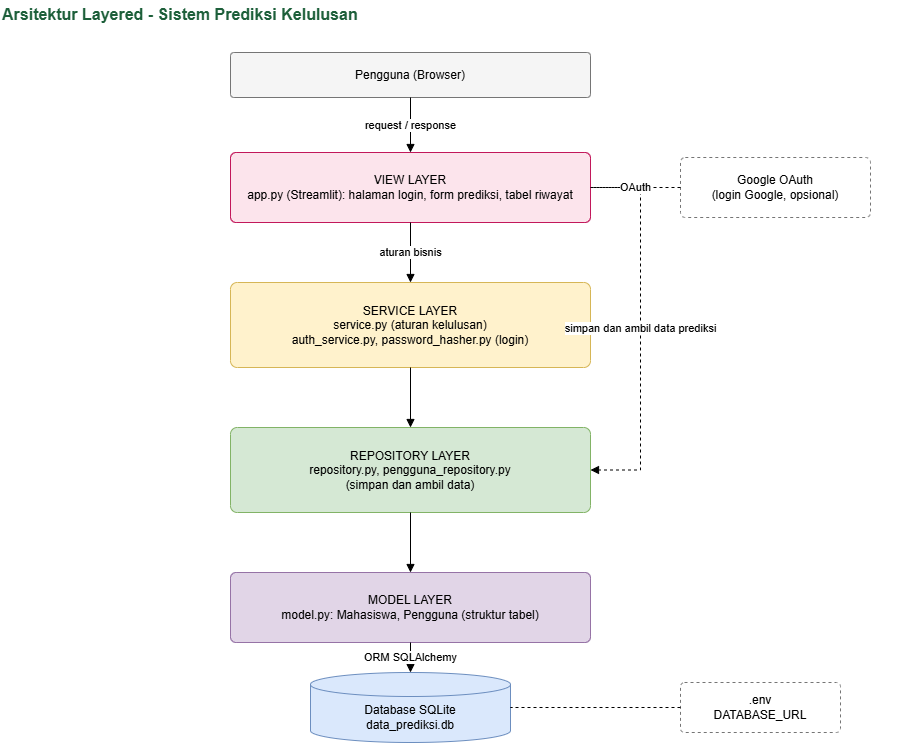

The diagram above was exported from draw.io. Its source (the exported page's mxGraphModel, read from the mxfile embedded in the PNG):
<mxGraphModel dx="1310" dy="783" grid="1" gridSize="10" guides="1" tooltips="1" connect="1" arrows="1" fold="1" page="1" pageScale="1" pageWidth="1000" pageHeight="760" math="0" shadow="0">
  <root>
    <mxCell id="0" />
    <mxCell id="1" parent="0" />
    <mxCell id="ttl" parent="1" style="text;html=1;align=left;verticalAlign=middle;fontSize=16;fontStyle=1;fontColor=#1D5F3A;" value="Arsitektur Layered - Sistem Prediksi Kelulusan" vertex="1">
      <mxGeometry height="28" width="900" x="20" y="8" as="geometry" />
    </mxCell>
    <mxCell id="ar_user" parent="1" style="rounded=1;arcSize=8;whiteSpace=wrap;html=1;fontSize=12;fillColor=#F5F5F5;strokeColor=#757575;" value="Pengguna (Browser)" vertex="1">
      <mxGeometry height="45" width="360" x="250" y="60" as="geometry" />
    </mxCell>
    <mxCell id="ar_view" parent="1" style="rounded=1;arcSize=8;whiteSpace=wrap;html=1;fontSize=12;fillColor=#FCE4EC;strokeColor=#C2185B;" value="VIEW LAYER&lt;br&gt;app.py (Streamlit): halaman login, form prediksi, tabel riwayat" vertex="1">
      <mxGeometry height="70" width="360" x="250" y="160" as="geometry" />
    </mxCell>
    <mxCell id="ar_svc" parent="1" style="rounded=1;arcSize=8;whiteSpace=wrap;html=1;fontSize=12;fillColor=#FFF2CC;strokeColor=#D6B656;" value="SERVICE LAYER&lt;br&gt;service.py (aturan kelulusan)&lt;br&gt;auth_service.py, password_hasher.py (login)" vertex="1">
      <mxGeometry height="85" width="360" x="250" y="290" as="geometry" />
    </mxCell>
    <mxCell id="ar_repo" parent="1" style="rounded=1;arcSize=8;whiteSpace=wrap;html=1;fontSize=12;fillColor=#D5E8D4;strokeColor=#82B366;" value="REPOSITORY LAYER&lt;br&gt;repository.py, pengguna_repository.py&lt;br&gt;(simpan dan ambil data)" vertex="1">
      <mxGeometry height="85" width="360" x="250" y="435" as="geometry" />
    </mxCell>
    <mxCell id="ar_mod" parent="1" style="rounded=1;arcSize=8;whiteSpace=wrap;html=1;fontSize=12;fillColor=#E1D5E7;strokeColor=#9673A6;" value="MODEL LAYER&lt;br&gt;model.py: Mahasiswa, Pengguna (struktur tabel)" vertex="1">
      <mxGeometry height="70" width="360" x="250" y="580" as="geometry" />
    </mxCell>
    <mxCell id="ar_db" parent="1" style="shape=cylinder3;whiteSpace=wrap;html=1;boundedLbl=1;backgroundOutline=1;size=12;fillColor=#DAE8FC;strokeColor=#6C8EBF;fontSize=12;" value="Database SQLite&lt;br&gt;data_prediksi.db" vertex="1">
      <mxGeometry height="70" width="200" x="330" y="680" as="geometry" />
    </mxCell>
    <mxCell id="ar_env" parent="1" style="rounded=1;arcSize=8;whiteSpace=wrap;html=1;fontSize=12;fillColor=#FFFFFF;strokeColor=#757575;dashed=1;" value=".env&lt;br&gt;DATABASE_URL" vertex="1">
      <mxGeometry height="50" width="160" x="700" y="690" as="geometry" />
    </mxCell>
    <mxCell id="ar_google" parent="1" style="rounded=1;arcSize=8;whiteSpace=wrap;html=1;fontSize=12;fillColor=#FFFFFF;strokeColor=#757575;dashed=1;" value="Google OAuth&lt;br&gt;(login Google, opsional)" vertex="1">
      <mxGeometry height="60" width="190" x="700" y="165" as="geometry" />
    </mxCell>
    <mxCell id="ar1" edge="1" parent="1" source="ar_user" style="html=1;endArrow=block;endFill=1;labelBackgroundColor=#ffffff;fontSize=11;edgeStyle=orthogonalEdgeStyle;rounded=0;" target="ar_view" value="request / response">
      <mxGeometry relative="1" as="geometry" />
    </mxCell>
    <mxCell id="ar2" edge="1" parent="1" source="ar_view" style="html=1;endArrow=block;endFill=1;labelBackgroundColor=#ffffff;fontSize=11;edgeStyle=orthogonalEdgeStyle;rounded=0;" target="ar_svc" value="aturan bisnis">
      <mxGeometry relative="1" as="geometry" />
    </mxCell>
    <mxCell id="ar3" edge="1" parent="1" source="ar_svc" style="html=1;endArrow=block;endFill=1;labelBackgroundColor=#ffffff;fontSize=11;edgeStyle=orthogonalEdgeStyle;rounded=0;" target="ar_repo" value="">
      <mxGeometry relative="1" as="geometry" />
    </mxCell>
    <mxCell id="ar4" edge="1" parent="1" source="ar_repo" style="html=1;endArrow=block;endFill=1;labelBackgroundColor=#ffffff;fontSize=11;edgeStyle=orthogonalEdgeStyle;rounded=0;" target="ar_mod" value="">
      <mxGeometry relative="1" as="geometry" />
    </mxCell>
    <mxCell id="ar5" edge="1" parent="1" source="ar_mod" style="html=1;endArrow=block;endFill=1;labelBackgroundColor=#ffffff;fontSize=11;edgeStyle=orthogonalEdgeStyle;rounded=0;" target="ar_db" value="ORM SQLAlchemy">
      <mxGeometry relative="1" as="geometry" />
    </mxCell>
    <mxCell id="ar6" edge="1" parent="1" source="ar_view" style="html=1;endArrow=block;endFill=1;labelBackgroundColor=#ffffff;fontSize=11;edgeStyle=orthogonalEdgeStyle;rounded=0;dashed=1;exitX=1;exitY=0.5;exitDx=0;exitDy=0;entryX=1;entryY=0.5;entryDx=0;entryDy=0;" target="ar_repo" value="simpan dan ambil data prediksi">
      <mxGeometry relative="1" as="geometry">
        <Array as="points">
          <mxPoint x="660" y="195" />
          <mxPoint x="660" y="478" />
        </Array>
      </mxGeometry>
    </mxCell>
    <mxCell id="ar7" edge="1" parent="1" source="ar_env" style="html=1;endArrow=none;dashed=1;edgeStyle=orthogonalEdgeStyle;rounded=0;" target="ar_db" value="">
      <mxGeometry relative="1" as="geometry" />
    </mxCell>
    <mxCell id="ar8" edge="1" parent="1" source="ar_google" style="html=1;endArrow=none;dashed=1;labelBackgroundColor=#ffffff;fontSize=11;" target="ar_view" value="OAuth">
      <mxGeometry relative="1" as="geometry" />
    </mxCell>
  </root>
</mxGraphModel>